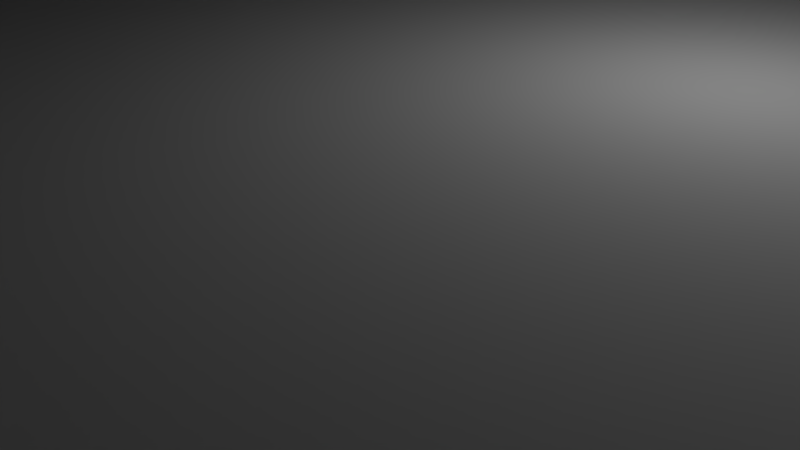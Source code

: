 # Source: untitled.blend  (saved by Blender 2.73.0; exported with 4.5.12 LTS)
import bpy
from mathutils import Matrix  # noqa: F401  (used for matrix-valued properties, if any)

bpy.ops.wm.read_factory_settings(use_empty=True)
scene = bpy.context.scene
scene.name = 'Scene'

# ---- collections
col_collection_1 = bpy.data.collections.new('Collection 1'); scene.collection.children.link(col_collection_1)

# ---- materials (node trees are filled in below, after node groups)
mat_material = bpy.data.materials.new('Material')
mat_material.alpha_threshold = 0.0
mat_material.use_transparent_shadow = False
mat_material.roughness = 0.5
mat_material.line_color = (0.0, 0.0, 0.0, 1.0)

# ---- material node trees

# ---- world
world_world = bpy.data.worlds.new('World'); scene.world = world_world
world_world.color = (0.05088, 0.05088, 0.05088)
world_world.use_sun_shadow = False
world_world.sun_shadow_jitter_overblur = 0.0
world_world.cycles.sampling_method = 'MANUAL'
world_world.cycles.sample_map_resolution = 256

# ---- cameras
cam_camera = bpy.data.cameras.new('Camera')
cam_camera.clip_end = 100.0
cam_camera.lens = 35.0
cam_camera.sensor_width = 32.0
cam_camera.sensor_height = 18.0
cam_camera.ortho_scale = 7.314
cam_camera.dof.focus_distance = 0.0
cam_camera.dof.aperture_fstop = 128.0

# ---- lights
light_lamp = bpy.data.lights.new('Lamp', 'POINT')
light_lamp.transmission_factor = 0.0
light_lamp.cutoff_distance = 30.0
light_lamp.energy = 100.0
light_lamp.shadow_buffer_clip_start = 1.001
light_lamp.shadow_soft_size = 0.1
light_lamp.shadow_maximum_resolution = 0.006
light_lamp.use_absolute_resolution = True
light_lamp.cycles.use_multiple_importance_sampling = False

# ---- meshes
me_cube = bpy.data.meshes.new('Cube')
me_cube.from_pydata([(0.6735, 0.3509, -1.144), (0.4434, -0.3526, -1.144), (-0.8028, -0.2992, -1.144), (-0.8028, 0.275, -1.144), (0.3514, 0.6064, -0.07906), (0.3514, -0.6017, -0.07906), (-0.8377, -0.2982, -0.07906), (-0.8377, 0.3468, -0.07906), (0.2574, 0.2761, -0.7279), (-0.2714, 0.2537, -0.7279), (-0.02657, 0.3499, -0.1387), (-0.6706, 0.3431, -0.1387), (0.237, -0.2762, -0.7074), (-0.251, -0.3673, -0.7074), (-0.04701, -0.3501, -0.2655), (-0.6502, -0.3673, -0.2655), (-0.7164, -0.2076, -0.5575), (-0.7164, 0.2611, -0.5575), (-0.4689, 0.2611, -0.4999), (-0.4568, -0.2076, -0.4971), (-0.7667, -0.2672, -0.7782), (-0.7667, 0.3207, -0.7782), (-0.421, 0.3542, -0.609), (-0.404, -0.3007, -0.5969), (-0.8107, -0.3007, -0.7716), (-0.8107, 0.3542, -0.7716), (-0.9947, 0.02676, -0.7716), (-0.8028, 0.02676, -1.144), (0.3431, 0.2531, -0.3635), (0.3431, -0.2533, -0.3635), (0.2004, 0.2531, -0.4121), (0.1934, -0.2533, -0.4145), (0.4832, 0.1449, -0.733), (0.4832, -0.1451, -0.733), (0.2954, 0.1449, -0.5897), (0.2862, -0.1451, -0.5827), (0.4951, 0.7714, -0.002443), (0.4951, -0.8774, -0.002443), (-1.087, -0.5065, -0.002443), (-1.087, 0.4542, -0.002443), (0.2346, 0.4201, 0.1384), (0.2346, -0.4096, 0.1384), (-0.8263, 0.2074, 0.1384), (-0.8263, -0.1608, 0.1384), (-0.3486, -0.3587, -0.1285), (-0.2431, 0.4766, -0.07906), (0.4233, 0.7283, -0.04075), (-0.9622, 0.4399, -0.04075), (-0.2958, 0.6128, -0.002443), (-0.2958, 0.3138, 0.1384), (0.3648, 0.6601, 0.06799), (-0.9565, 0.3951, 0.06799), (-0.2958, 0.5276, 0.06799), (-0.2695, 0.5841, -0.04075), (-0.6913, 0.5335, -0.002443), (0.09962, 0.6921, -0.002443), (0.43, 0.7456, 0.03277), (-1.022, 0.4545, 0.03277), (-0.2958, 0.6001, 0.03277), (-0.6262, 0.4613, 0.06799), (0.0345, 0.5938, 0.06799), (-0.6587, 0.5273, 0.03277), (0.06706, 0.6729, 0.03277)], [(26, 27), (11, 44)], [(0, 1, 2, 27, 3), (28, 4, 5, 29), (22, 18, 19, 23), (16, 6, 7, 17), (9, 8, 0, 3), (30, 10, 4, 28), (22, 9, 3, 21), (12, 13, 2, 1), (35, 12, 1, 33), (19, 15, 6, 16), (15, 44, 14, 5, 6), (8, 9, 13, 12), (18, 11, 15, 19), (34, 8, 12, 35), (23, 19, 16, 20), (11, 18, 17, 7), (20, 16, 17, 21), (20, 21, 25, 26, 24), (13, 23, 20, 2), (18, 22, 21, 17), (9, 22, 23, 13), (2, 24, 26, 25, 3, 27), (2, 20, 24), (21, 3, 25), (10, 30, 31, 14), (14, 31, 29, 5), (34, 30, 28, 32), (32, 28, 29, 33), (0, 32, 33, 1), (8, 34, 32, 0), (30, 34, 35, 31), (31, 35, 33, 29), (5, 4, 46, 36, 37), (53, 47, 39, 54, 48), (6, 5, 37, 38), (7, 6, 38, 39, 47), (40, 49, 42, 43, 41), (40, 41, 37, 36, 56, 50), (62, 56, 36, 55), (41, 43, 38, 37), (43, 42, 51, 57, 39, 38), (10, 11, 7, 45, 4), (11, 10, 14, 44, 15), (61, 58, 48, 54), (42, 49, 52, 59, 51), (49, 40, 50, 60, 52), (46, 53, 48, 55, 36), (4, 45, 53, 46), (45, 7, 47, 53), (57, 61, 54, 39), (51, 59, 61, 57), (59, 52, 58, 61), (58, 62, 55, 48), (52, 60, 62, 58), (60, 50, 56, 62)])
_uv = me_cube.uv_layers.new(name='UVMap')
_uv.uv.foreach_set('vector', [0.6662, 0.4265, 0.8436, 0.4831, 0.8308, 0.7897, 0.7486, 0.7897, 0.6861, 0.7897, 0.208, 0.5147, 0.2783, 0.4266, 0.2783, 0.7241, 0.208, 0.6394, 0.6662, 0.823, 0.6988, 0.8416, 0.718, 0.9552, 0.6949, 0.9815, 0.3661, 0.78, 0.3903, 0.8857, 0.2278, 0.8857, 0.248, 0.78, 0.8865, 0.6587, 0.8862, 0.5285, 0.9908, 0.4265, 0.9908, 0.7904, 0.8861, 0.246, 0.9633, 0.1966, 1.0, 0.3004, 0.8918, 0.2808, 0.8573, 0.799, 0.9102, 0.7904, 0.9102, 0.9358, 0.8436, 0.8888, 0.5552, 0.6896, 0.5573, 0.5718, 0.6662, 0.4341, 0.6662, 0.7418, 0.5213, 0.6988, 0.5552, 0.6896, 0.6662, 0.7418, 0.5589, 0.7471, 0.5016, 0.5177, 0.4466, 0.4741, 0.3986, 0.4265, 0.517, 0.4538, 0.4466, 0.4741, 0.4118, 0.5481, 0.4458, 0.622, 0.4034, 0.726, 0.3986, 0.4265, 0.5695, 0.9105, 0.4365, 0.9002, 0.4474, 0.7471, 0.5695, 0.774, 0.6988, 0.8416, 0.7899, 0.7897, 0.7899, 0.9864, 0.718, 0.9552, 0.6068, 0.7804, 0.6421, 0.7471, 0.6421, 0.8837, 0.6076, 0.8521, 0.5284, 0.5327, 0.5016, 0.5177, 0.517, 0.4538, 0.5736, 0.4426, 0.9929, 0.04369, 0.8895, 0.0836, 0.8851, 0.02333, 1.0, 0.0, 0.3811, 0.7241, 0.3661, 0.78, 0.248, 0.78, 0.2329, 0.7241, 0.9676, 0.7987, 0.9676, 0.9439, 0.9566, 0.9521, 0.9102, 0.8712, 0.9566, 0.7904, 0.5573, 0.5718, 0.5284, 0.5327, 0.5736, 0.4426, 0.6662, 0.4341, 0.2904, 0.5883, 0.3261, 0.5886, 0.3261, 0.6837, 0.2783, 0.6498, 0.4365, 0.9002, 0.3986, 0.9234, 0.4089, 0.7619, 0.4474, 0.7471, 0.2783, 0.4276, 0.3682, 0.4266, 0.3557, 0.5065, 0.3682, 0.5883, 0.2783, 0.5693, 0.2783, 0.508, 0.6662, 0.4341, 0.5736, 0.4426, 0.5727, 0.4326, 0.3682, 0.5171, 0.3817, 0.4266, 0.3817, 0.5206, 0.2278, 0.8835, 0.2088, 0.9476, 0.08175, 0.9594, 0.0514, 0.8999, 0.0514, 0.8999, 0.08175, 0.9594, 0.08606, 0.9949, 0.0, 1.0, 0.8312, 0.2632, 0.8861, 0.246, 0.8918, 0.2808, 0.7958, 0.3081, 0.1103, 0.5399, 0.208, 0.5147, 0.208, 0.6394, 0.1103, 0.6114, 0.0, 0.487, 0.1103, 0.5399, 0.1103, 0.6114, 0.009899, 0.6645, 0.8862, 0.5285, 0.8436, 0.5227, 0.8777, 0.4775, 0.9908, 0.4265, 0.5695, 0.7554, 0.6068, 0.7804, 0.6076, 0.8521, 0.5738, 0.8804, 0.4812, 0.6787, 0.5213, 0.6988, 0.5589, 0.7471, 0.4683, 0.7155, 0.7614, 0.359, 0.7614, 0.06069, 0.7786, 0.03035, 0.7958, 0.0, 0.7958, 0.4265, 0.6046, 0.0663, 0.4307, 0.1023, 0.3986, 0.07912, 0.4979, 0.05934, 0.5972, 0.03956, 0.4628, 0.2846, 0.7614, 0.359, 0.7958, 0.4265, 0.3986, 0.3357, 0.4628, 0.1254, 0.4628, 0.2846, 0.3986, 0.3357, 0.3986, 0.07912, 0.4307, 0.1023, 0.06488, 0.1066, 0.1985, 0.1329, 0.3322, 0.1592, 0.3322, 0.2502, 0.06488, 0.3115, 0.06488, 0.1066, 0.06488, 0.3115, 1.577e-07, 0.4266, 0.0, 0.0, 0.01622, 0.02665, 0.03244, 0.05331, 0.1077, 0.04465, 0.01622, 0.02665, 0.0, 0.0, 0.09965, 0.01961, 0.06488, 0.3115, 0.3322, 0.2502, 0.3986, 0.3351, 1.577e-07, 0.4266, 0.3322, 0.2502, 0.3322, 0.1592, 0.3654, 0.1188, 0.382, 0.09863, 0.3986, 0.07844, 0.3986, 0.3351, 0.9633, 0.1966, 0.9929, 0.04369, 1.0, 0.0, 1.0, 0.1502, 1.0, 0.3004, 0.2278, 0.7241, 0.2278, 0.8835, 0.0514, 0.8999, 0.04141, 0.8234, 0.03047, 0.7529, 0.2905, 0.08064, 0.1991, 0.06264, 0.1993, 0.03922, 0.2989, 0.05883, 0.3322, 0.1592, 0.1985, 0.1329, 0.1989, 0.08607, 0.2822, 0.1025, 0.3654, 0.1188, 0.1985, 0.1329, 0.06488, 0.1066, 0.03244, 0.05331, 0.1157, 0.06969, 0.1989, 0.08607, 0.7786, 0.03035, 0.6046, 0.0663, 0.5972, 0.03956, 0.6965, 0.01978, 0.7958, 0.0, 0.7614, 0.06069, 0.6121, 0.09304, 0.6046, 0.0663, 0.7786, 0.03035, 0.6121, 0.09304, 0.4628, 0.1254, 0.4307, 0.1023, 0.6046, 0.0663, 0.382, 0.09863, 0.2905, 0.08064, 0.2989, 0.05883, 0.3986, 0.07844, 0.3654, 0.1188, 0.2822, 0.1025, 0.2905, 0.08064, 0.382, 0.09863, 0.2822, 0.1025, 0.1989, 0.08607, 0.1991, 0.06264, 0.2905, 0.08064, 0.1991, 0.06264, 0.1077, 0.04465, 0.09965, 0.01961, 0.1993, 0.03922, 0.1989, 0.08607, 0.1157, 0.06969, 0.1077, 0.04465, 0.1991, 0.06264, 0.1157, 0.06969, 0.03244, 0.05331, 0.01622, 0.02665, 0.1077, 0.04465])
me_cube.materials.append(mat_material)
me_cube.use_remesh_preserve_volume = False
me_cube.use_remesh_preserve_attributes = False
me_cube.use_mirror_vertex_groups = False
me_cube.update()

# ---- objects
ob_cube = bpy.data.objects.new('Cube', me_cube)
ob_lamp = bpy.data.objects.new('Lamp', light_lamp)
ob_camera = bpy.data.objects.new('Camera', cam_camera)

# ---- transforms, parenting, visibility, modifiers, constraints
ob_cube.location = (0.0, 0.0, 64.79)
ob_cube.scale = (-66.52, 43.56, 54.12)
ob_cube.lock_rotations_4d = False
ob_cube.empty_display_type = 'ARROWS'
ob_cube.lineart.crease_threshold = 0.0
ob_lamp.location = (4.076, 1.005, 5.904)
ob_lamp.rotation_euler = (0.6503, 0.05522, 1.866)
ob_lamp.lock_rotations_4d = False
ob_lamp.empty_display_type = 'ARROWS'
ob_lamp.color = (0.0, 0.0, 0.0, 0.0)
ob_lamp.lineart.crease_threshold = 0.0
ob_camera.location = (7.481, -6.508, 5.344)
ob_camera.rotation_euler = (1.109, 0.01082, 0.8149)
ob_camera.lock_rotations_4d = False
ob_camera.empty_display_type = 'ARROWS'
ob_camera.color = (0.0, 0.0, 0.0, 0.0)
ob_camera.display_type = 'WIRE'
ob_camera.lineart.crease_threshold = 0.0

# ---- collection membership
col_collection_1.objects.link(ob_cube)
col_collection_1.objects.link(ob_lamp)
col_collection_1.objects.link(ob_camera)

# ---- scene / render settings (as saved in the file)
scene.camera = ob_camera
scene.frame_start = 1; scene.frame_end = 250; scene.frame_set(1)
scene.render.engine = 'BLENDER_EEVEE_NEXT'
scene.render.resolution_percentage = 50
scene.render.dither_intensity = 0.0
scene.cycles.use_denoising = False
scene.cycles.samples = 10
scene.cycles.sampling_pattern = 'TABULATED_SOBOL'
scene.cycles.light_sampling_threshold = 0.0
scene.cycles.use_adaptive_sampling = False
scene.cycles.use_light_tree = False
scene.cycles.blur_glossy = 0.0
scene.cycles.pixel_filter_type = 'GAUSSIAN'
scene.cycles.sample_clamp_indirect = 0.0
scene.view_settings.view_transform = 'Standard'
bpy.context.view_layer.update()
